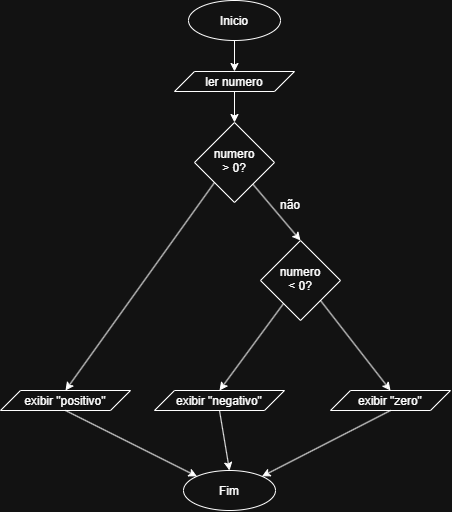

The diagram above was exported from draw.io. Its source (the exported page's mxGraphModel, read from the mxfile embedded in the PNG):
<mxGraphModel dx="1020" dy="518" grid="1" gridSize="10" guides="1" tooltips="1" connect="1" arrows="1" fold="1" page="1" pageScale="1" pageWidth="827" pageHeight="1169" math="0" shadow="0">
  <root>
    <mxCell id="0" />
    <mxCell id="1" parent="0" />
    <mxCell id="74REtfBanCiJPtMotbRF-1" parent="1" style="ellipse;whiteSpace=wrap;html=1;shapeInside=1;" value="Inicio" vertex="1">
      <mxGeometry height="40" width="92" x="368" y="60" as="geometry" />
    </mxCell>
    <mxCell id="74REtfBanCiJPtMotbRF-6" parent="1" style="shape=parallelogram;perimeter=parallelogramPerimeter;whiteSpace=wrap;html=1;shapeInside=1;fixedSize=1;" value="ler numero" vertex="1">
      <mxGeometry height="20" width="120" x="354" y="131" as="geometry" />
    </mxCell>
    <mxCell id="-KopwFuT_MTLoJsJLSSQ-2" edge="1" parent="1" source="74REtfBanCiJPtMotbRF-1" style="endArrow=classic;html=1;rounded=0;exitX=0.5;exitY=1;exitDx=0;exitDy=0;entryX=0.5;entryY=0;entryDx=0;entryDy=0;" target="74REtfBanCiJPtMotbRF-6" value="">
      <mxGeometry height="50" relative="1" width="50" as="geometry">
        <mxPoint x="390" y="300" as="sourcePoint" />
        <mxPoint x="440" y="250" as="targetPoint" />
      </mxGeometry>
    </mxCell>
    <mxCell id="-KopwFuT_MTLoJsJLSSQ-3" parent="1" style="rhombus;whiteSpace=wrap;html=1;shapeInside=1;" value="numero &amp;gt; 0?" vertex="1">
      <mxGeometry height="80" width="80" x="374" y="182" as="geometry" />
    </mxCell>
    <mxCell id="-KopwFuT_MTLoJsJLSSQ-4" edge="1" parent="1" source="74REtfBanCiJPtMotbRF-6" style="endArrow=classic;html=1;rounded=0;exitX=0.5;exitY=1;exitDx=0;exitDy=0;entryX=0.5;entryY=0;entryDx=0;entryDy=0;" target="-KopwFuT_MTLoJsJLSSQ-3" value="">
      <mxGeometry height="50" relative="1" width="50" as="geometry">
        <mxPoint x="390" y="300" as="sourcePoint" />
        <mxPoint x="440" y="250" as="targetPoint" />
      </mxGeometry>
    </mxCell>
    <mxCell id="-KopwFuT_MTLoJsJLSSQ-5" parent="1" style="rhombus;whiteSpace=wrap;html=1;shapeInside=1;" value="numero &amp;lt; 0?" vertex="1">
      <mxGeometry height="80" width="80" x="440" y="300" as="geometry" />
    </mxCell>
    <mxCell id="-KopwFuT_MTLoJsJLSSQ-6" edge="1" parent="1" source="-KopwFuT_MTLoJsJLSSQ-3" style="endArrow=classic;html=1;rounded=0;entryX=0.5;entryY=0;entryDx=0;entryDy=0;" target="-KopwFuT_MTLoJsJLSSQ-5" value="">
      <mxGeometry height="50" relative="1" width="50" as="geometry">
        <mxPoint x="390" y="300" as="sourcePoint" />
        <mxPoint x="440" y="250" as="targetPoint" />
      </mxGeometry>
    </mxCell>
    <mxCell id="-KopwFuT_MTLoJsJLSSQ-7" parent="1" style="text;html=1;whiteSpace=wrap;strokeColor=none;fillColor=none;align=center;verticalAlign=middle;rounded=0;" value="não" vertex="1">
      <mxGeometry height="30" width="60" x="440" y="250" as="geometry" />
    </mxCell>
    <mxCell id="-KopwFuT_MTLoJsJLSSQ-9" parent="1" style="shape=parallelogram;perimeter=parallelogramPerimeter;whiteSpace=wrap;html=1;shapeInside=1;fixedSize=1;" value="exibir &quot;positivo&quot;" vertex="1">
      <mxGeometry height="20" width="130" x="180" y="450" as="geometry" />
    </mxCell>
    <mxCell id="-KopwFuT_MTLoJsJLSSQ-10" parent="1" style="shape=parallelogram;perimeter=parallelogramPerimeter;whiteSpace=wrap;html=1;shapeInside=1;fixedSize=1;" value="exibir &quot;negativo&quot;" vertex="1">
      <mxGeometry height="20" width="130" x="334" y="450" as="geometry" />
    </mxCell>
    <mxCell id="-KopwFuT_MTLoJsJLSSQ-11" parent="1" style="shape=parallelogram;perimeter=parallelogramPerimeter;whiteSpace=wrap;html=1;shapeInside=1;fixedSize=1;" value="exibir &quot;zero&quot;" vertex="1">
      <mxGeometry height="20" width="120" x="510" y="450" as="geometry" />
    </mxCell>
    <mxCell id="-KopwFuT_MTLoJsJLSSQ-12" edge="1" parent="1" source="-KopwFuT_MTLoJsJLSSQ-3" style="endArrow=classic;html=1;rounded=0;entryX=0.5;entryY=0;entryDx=0;entryDy=0;exitX=0;exitY=1;exitDx=0;exitDy=0;" target="-KopwFuT_MTLoJsJLSSQ-9" value="">
      <mxGeometry height="50" relative="1" width="50" as="geometry">
        <mxPoint x="390" y="300" as="sourcePoint" />
        <mxPoint x="440" y="250" as="targetPoint" />
      </mxGeometry>
    </mxCell>
    <mxCell id="-KopwFuT_MTLoJsJLSSQ-13" edge="1" parent="1" source="-KopwFuT_MTLoJsJLSSQ-5" style="endArrow=classic;html=1;rounded=0;entryX=0.5;entryY=0;entryDx=0;entryDy=0;" target="-KopwFuT_MTLoJsJLSSQ-10" value="">
      <mxGeometry height="50" relative="1" width="50" as="geometry">
        <mxPoint x="390" y="300" as="sourcePoint" />
        <mxPoint x="440" y="250" as="targetPoint" />
      </mxGeometry>
    </mxCell>
    <mxCell id="-KopwFuT_MTLoJsJLSSQ-14" edge="1" parent="1" source="-KopwFuT_MTLoJsJLSSQ-5" style="endArrow=classic;html=1;rounded=0;entryX=0.5;entryY=0;entryDx=0;entryDy=0;exitX=1;exitY=1;exitDx=0;exitDy=0;" target="-KopwFuT_MTLoJsJLSSQ-11" value="">
      <mxGeometry height="50" relative="1" width="50" as="geometry">
        <mxPoint x="390" y="300" as="sourcePoint" />
        <mxPoint x="440" y="250" as="targetPoint" />
      </mxGeometry>
    </mxCell>
    <mxCell id="-KopwFuT_MTLoJsJLSSQ-15" parent="1" style="ellipse;whiteSpace=wrap;html=1;shapeInside=1;" value="Fim" vertex="1">
      <mxGeometry height="40" width="92" x="363" y="530" as="geometry" />
    </mxCell>
    <mxCell id="-KopwFuT_MTLoJsJLSSQ-16" edge="1" parent="1" source="-KopwFuT_MTLoJsJLSSQ-9" style="endArrow=classic;html=1;rounded=0;entryX=0;entryY=0;entryDx=0;entryDy=0;exitX=0.5;exitY=1;exitDx=0;exitDy=0;" target="-KopwFuT_MTLoJsJLSSQ-15" value="">
      <mxGeometry height="50" relative="1" width="50" as="geometry">
        <mxPoint x="390" y="350" as="sourcePoint" />
        <mxPoint x="440" y="300" as="targetPoint" />
      </mxGeometry>
    </mxCell>
    <mxCell id="-KopwFuT_MTLoJsJLSSQ-17" edge="1" parent="1" source="-KopwFuT_MTLoJsJLSSQ-10" style="endArrow=classic;html=1;rounded=0;entryX=0.5;entryY=0;entryDx=0;entryDy=0;exitX=0.5;exitY=1;exitDx=0;exitDy=0;" target="-KopwFuT_MTLoJsJLSSQ-15" value="">
      <mxGeometry height="50" relative="1" width="50" as="geometry">
        <mxPoint x="390" y="350" as="sourcePoint" />
        <mxPoint x="440" y="300" as="targetPoint" />
      </mxGeometry>
    </mxCell>
    <mxCell id="-KopwFuT_MTLoJsJLSSQ-18" edge="1" parent="1" source="-KopwFuT_MTLoJsJLSSQ-11" style="endArrow=classic;html=1;rounded=0;entryX=1;entryY=0;entryDx=0;entryDy=0;exitX=0.5;exitY=1;exitDx=0;exitDy=0;" target="-KopwFuT_MTLoJsJLSSQ-15" value="">
      <mxGeometry height="50" relative="1" width="50" as="geometry">
        <mxPoint x="390" y="460" as="sourcePoint" />
        <mxPoint x="400" y="520" as="targetPoint" />
      </mxGeometry>
    </mxCell>
  </root>
</mxGraphModel>